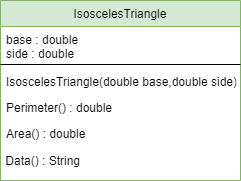

The diagram above was exported from draw.io. Its source (the exported page's mxGraphModel, read from the mxfile embedded in the PNG):
<mxGraphModel dx="864" dy="516" grid="1" gridSize="10" guides="1" tooltips="1" connect="1" arrows="1" fold="1" page="1" pageScale="1" pageWidth="827" pageHeight="1169" math="0" shadow="0">
  <root>
    <mxCell id="WIyWlLk6GJQsqaUBKTNV-0" />
    <mxCell id="WIyWlLk6GJQsqaUBKTNV-1" parent="WIyWlLk6GJQsqaUBKTNV-0" />
    <mxCell id="zkfFHV4jXpPFQw0GAbJ--17" value="IsoscelesTriangle" style="swimlane;fontStyle=0;align=center;verticalAlign=top;childLayout=stackLayout;horizontal=1;startSize=26;horizontalStack=0;resizeParent=1;resizeLast=0;collapsible=1;marginBottom=0;rounded=0;shadow=0;strokeWidth=1;fillColor=#d5e8d4;strokeColor=#82b366;" parent="WIyWlLk6GJQsqaUBKTNV-1" vertex="1">
      <mxGeometry x="230" y="130" width="240" height="180" as="geometry">
        <mxRectangle x="550" y="140" width="160" height="26" as="alternateBounds" />
      </mxGeometry>
    </mxCell>
    <mxCell id="zkfFHV4jXpPFQw0GAbJ--18" value="base : double&#10;side : double" style="text;align=left;verticalAlign=top;spacingLeft=4;spacingRight=4;overflow=hidden;rotatable=0;points=[[0,0.5],[1,0.5]];portConstraint=eastwest;" parent="zkfFHV4jXpPFQw0GAbJ--17" vertex="1">
      <mxGeometry y="26" width="240" height="34" as="geometry" />
    </mxCell>
    <mxCell id="zkfFHV4jXpPFQw0GAbJ--23" value="" style="line;html=1;strokeWidth=1;align=left;verticalAlign=middle;spacingTop=-1;spacingLeft=3;spacingRight=3;rotatable=0;labelPosition=right;points=[];portConstraint=eastwest;" parent="zkfFHV4jXpPFQw0GAbJ--17" vertex="1">
      <mxGeometry y="60" width="240" height="8" as="geometry" />
    </mxCell>
    <mxCell id="zkfFHV4jXpPFQw0GAbJ--24" value="IsoscelesTriangle(double base,double side)" style="text;align=left;verticalAlign=top;spacingLeft=4;spacingRight=4;overflow=hidden;rotatable=0;points=[[0,0.5],[1,0.5]];portConstraint=eastwest;" parent="zkfFHV4jXpPFQw0GAbJ--17" vertex="1">
      <mxGeometry y="68" width="240" height="26" as="geometry" />
    </mxCell>
    <mxCell id="zkfFHV4jXpPFQw0GAbJ--25" value="Perimeter() : double" style="text;align=left;verticalAlign=top;spacingLeft=4;spacingRight=4;overflow=hidden;rotatable=0;points=[[0,0.5],[1,0.5]];portConstraint=eastwest;" parent="zkfFHV4jXpPFQw0GAbJ--17" vertex="1">
      <mxGeometry y="94" width="240" height="26" as="geometry" />
    </mxCell>
    <mxCell id="LDQ6WDlAIYPNHTZnCEF2-1" value="Area() : double" style="text;align=left;verticalAlign=top;spacingLeft=4;spacingRight=4;overflow=hidden;rotatable=0;points=[[0,0.5],[1,0.5]];portConstraint=eastwest;" parent="zkfFHV4jXpPFQw0GAbJ--17" vertex="1">
      <mxGeometry y="120" width="240" height="26" as="geometry" />
    </mxCell>
    <mxCell id="LDQ6WDlAIYPNHTZnCEF2-2" value="&lt;div style=&quot;&quot;&gt;&lt;span style=&quot;background-color: initial;&quot;&gt;&amp;nbsp;Data() : String&lt;/span&gt;&lt;/div&gt;" style="text;html=1;align=left;verticalAlign=middle;resizable=0;points=[];autosize=1;strokeColor=none;fillColor=none;" parent="zkfFHV4jXpPFQw0GAbJ--17" vertex="1">
      <mxGeometry y="146" width="240" height="30" as="geometry" />
    </mxCell>
  </root>
</mxGraphModel>